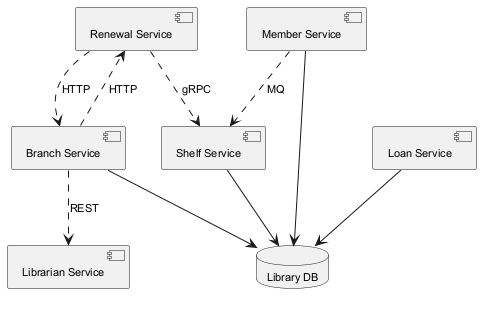

The diagram above was rendered by PlantUML. Its source (embedded in the PNG):
@startuml
skinparam backgroundColor #FFFFFF
skinparam classBackgroundColor #E8F4FA
skinparam classBorderColor #2C7DA0
skinparam defaultFontSize 11
component "Renewal Service" as C_RenewalService
component "Branch Service" as C_BranchService
component "Shelf Service" as C_ShelfService
component "Loan Service" as C_LoanService
component "Librarian Service" as C_LibrarianService
component "Member Service" as C_MemberService
database "Library DB" as DB_library
C_BranchService --> DB_library
C_ShelfService --> DB_library
C_LoanService --> DB_library
C_MemberService --> DB_library
C_BranchService ..> C_LibrarianService : REST
C_BranchService ..> C_RenewalService : HTTP
C_RenewalService ..> C_ShelfService : gRPC
C_RenewalService ..> C_BranchService : HTTP
C_MemberService ..> C_ShelfService : MQ
@enduml